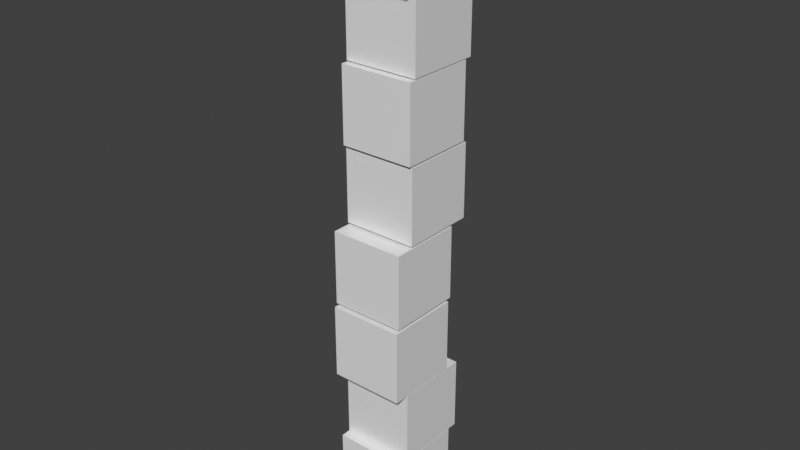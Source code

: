 # Source: Stack_1.blend  (saved by Blender 2.93.21; exported with 4.5.12 LTS)
import bpy
from mathutils import Matrix  # noqa: F401  (used for matrix-valued properties, if any)

bpy.ops.wm.read_factory_settings(use_empty=True)
scene = bpy.context.scene
scene.name = 'Scene'

# ---- collections
col_collection = bpy.data.collections.new('Collection'); scene.collection.children.link(col_collection)

# ---- materials (node trees are filled in below, after node groups)
mat_material = bpy.data.materials.new('Material')
mat_material.alpha_threshold = 0.0
mat_material.use_transparent_shadow = False
mat_material.line_color = (0.0, 0.0, 0.0, 1.0)

# ---- material node trees
mat_material.use_nodes = True; mat_material.node_tree.nodes.clear()
_N = mat_material.node_tree.nodes; _L = mat_material.node_tree.links
n0 = _N.new('ShaderNodeOutputMaterial'); n0.name = 'Material Output'; n0.location = (300, 300)
n1 = _N.new('ShaderNodeBsdfPrincipled'); n1.name = 'Principled BSDF'; n1.location = (10, 300)
n1.distribution = 'GGX'
n1.subsurface_method = 'BURLEY'
n1.inputs[2].default_value = 0.4
n1.inputs[3].default_value = 1.45
n1.inputs[27].default_value = (0.0, 0.0, 0.0, 1.0)
n1.inputs[28].default_value = 1.0
_L.new(n1.outputs[0], n0.inputs[0])
n0.is_active_output = True

# ---- world
world_world = bpy.data.worlds.new('World'); scene.world = world_world
world_world.use_nodes = True; world_world.node_tree.nodes.clear()
_N = world_world.node_tree.nodes; _L = world_world.node_tree.links
n0 = _N.new('ShaderNodeOutputWorld'); n0.name = 'World Output'; n0.location = (300, 300)
n1 = _N.new('ShaderNodeBackground'); n1.name = 'Background'; n1.location = (10, 300)
n1.inputs[0].default_value = (0.05088, 0.05088, 0.05088, 1.0)
_L.new(n1.outputs[0], n0.inputs[0])
n0.is_active_output = True
world_world.color = (0.05088, 0.05088, 0.05088)
world_world.use_sun_shadow = False
world_world.sun_shadow_jitter_overblur = 0.0

# ---- meshes
me_cube = bpy.data.meshes.new('Cube')
me_cube.from_pydata([(1.0, 1.0, 1.0), (1.0, 1.0, -1.0), (1.0, -1.0, 1.0), (1.0, -1.0, -1.0), (-1.0, 1.0, 1.0), (-1.0, 1.0, -1.0), (-1.0, -1.0, 1.0), (-1.0, -1.0, -1.0)], [], [(0, 4, 6, 2), (3, 2, 6, 7), (7, 6, 4, 5), (5, 1, 3, 7), (1, 0, 2, 3), (5, 4, 0, 1)])
_uv = me_cube.uv_layers.new(name='UVMap')
_uv.uv.foreach_set('vector', [0.625, 0.5, 0.875, 0.5, 0.875, 0.75, 0.625, 0.75, 0.375, 0.75, 0.625, 0.75, 0.625, 1.0, 0.375, 1.0, 0.375, 0.0, 0.625, 0.0, 0.625, 0.25, 0.375, 0.25, 0.125, 0.5, 0.375, 0.5, 0.375, 0.75, 0.125, 0.75, 0.375, 0.5, 0.625, 0.5, 0.625, 0.75, 0.375, 0.75, 0.375, 0.25, 0.625, 0.25, 0.625, 0.5, 0.375, 0.5])
me_cube.materials.append(mat_material)
me_cube.use_remesh_preserve_volume = False
me_cube.use_remesh_preserve_attributes = False
me_cube.use_mirror_vertex_groups = False
me_cube.update()
me_cube_001 = bpy.data.meshes.new('Cube.001')
me_cube_001.from_pydata([(1.0, 1.0, 1.0), (1.0, 1.0, -1.0), (1.0, -1.0, 1.0), (1.0, -1.0, -1.0), (-1.0, 1.0, 1.0), (-1.0, 1.0, -1.0), (-1.0, -1.0, 1.0), (-1.0, -1.0, -1.0)], [], [(0, 4, 6, 2), (3, 2, 6, 7), (7, 6, 4, 5), (5, 1, 3, 7), (1, 0, 2, 3), (5, 4, 0, 1)])
_uv = me_cube_001.uv_layers.new(name='UVMap')
_uv.uv.foreach_set('vector', [0.625, 0.5, 0.875, 0.5, 0.875, 0.75, 0.625, 0.75, 0.375, 0.75, 0.625, 0.75, 0.625, 1.0, 0.375, 1.0, 0.375, 0.0, 0.625, 0.0, 0.625, 0.25, 0.375, 0.25, 0.125, 0.5, 0.375, 0.5, 0.375, 0.75, 0.125, 0.75, 0.375, 0.5, 0.625, 0.5, 0.625, 0.75, 0.375, 0.75, 0.375, 0.25, 0.625, 0.25, 0.625, 0.5, 0.375, 0.5])
me_cube_001.materials.append(mat_material)
me_cube_001.use_remesh_preserve_volume = False
me_cube_001.use_remesh_preserve_attributes = False
me_cube_001.use_mirror_vertex_groups = False
me_cube_001.update()
me_cube_002 = bpy.data.meshes.new('Cube.002')
me_cube_002.from_pydata([(1.0, 1.0, 1.0), (1.0, 1.0, -1.0), (1.0, -1.0, 1.0), (1.0, -1.0, -1.0), (-1.0, 1.0, 1.0), (-1.0, 1.0, -1.0), (-1.0, -1.0, 1.0), (-1.0, -1.0, -1.0)], [], [(0, 4, 6, 2), (3, 2, 6, 7), (7, 6, 4, 5), (5, 1, 3, 7), (1, 0, 2, 3), (5, 4, 0, 1)])
_uv = me_cube_002.uv_layers.new(name='UVMap')
_uv.uv.foreach_set('vector', [0.625, 0.5, 0.875, 0.5, 0.875, 0.75, 0.625, 0.75, 0.375, 0.75, 0.625, 0.75, 0.625, 1.0, 0.375, 1.0, 0.375, 0.0, 0.625, 0.0, 0.625, 0.25, 0.375, 0.25, 0.125, 0.5, 0.375, 0.5, 0.375, 0.75, 0.125, 0.75, 0.375, 0.5, 0.625, 0.5, 0.625, 0.75, 0.375, 0.75, 0.375, 0.25, 0.625, 0.25, 0.625, 0.5, 0.375, 0.5])
me_cube_002.materials.append(mat_material)
me_cube_002.use_remesh_preserve_volume = False
me_cube_002.use_remesh_preserve_attributes = False
me_cube_002.use_mirror_vertex_groups = False
me_cube_002.update()
me_cube_003 = bpy.data.meshes.new('Cube.003')
me_cube_003.from_pydata([(1.0, 1.0, 1.0), (1.0, 1.0, -1.0), (1.0, -1.0, 1.0), (1.0, -1.0, -1.0), (-1.0, 1.0, 1.0), (-1.0, 1.0, -1.0), (-1.0, -1.0, 1.0), (-1.0, -1.0, -1.0)], [], [(0, 4, 6, 2), (3, 2, 6, 7), (7, 6, 4, 5), (5, 1, 3, 7), (1, 0, 2, 3), (5, 4, 0, 1)])
_uv = me_cube_003.uv_layers.new(name='UVMap')
_uv.uv.foreach_set('vector', [0.625, 0.5, 0.875, 0.5, 0.875, 0.75, 0.625, 0.75, 0.375, 0.75, 0.625, 0.75, 0.625, 1.0, 0.375, 1.0, 0.375, 0.0, 0.625, 0.0, 0.625, 0.25, 0.375, 0.25, 0.125, 0.5, 0.375, 0.5, 0.375, 0.75, 0.125, 0.75, 0.375, 0.5, 0.625, 0.5, 0.625, 0.75, 0.375, 0.75, 0.375, 0.25, 0.625, 0.25, 0.625, 0.5, 0.375, 0.5])
me_cube_003.materials.append(mat_material)
me_cube_003.use_remesh_preserve_volume = False
me_cube_003.use_remesh_preserve_attributes = False
me_cube_003.use_mirror_vertex_groups = False
me_cube_003.update()
me_cube_004 = bpy.data.meshes.new('Cube.004')
me_cube_004.from_pydata([(1.0, 1.0, 1.0), (1.0, 1.0, -1.0), (1.0, -1.0, 1.0), (1.0, -1.0, -1.0), (-1.0, 1.0, 1.0), (-1.0, 1.0, -1.0), (-1.0, -1.0, 1.0), (-1.0, -1.0, -1.0)], [], [(0, 4, 6, 2), (3, 2, 6, 7), (7, 6, 4, 5), (5, 1, 3, 7), (1, 0, 2, 3), (5, 4, 0, 1)])
_uv = me_cube_004.uv_layers.new(name='UVMap')
_uv.uv.foreach_set('vector', [0.625, 0.5, 0.875, 0.5, 0.875, 0.75, 0.625, 0.75, 0.375, 0.75, 0.625, 0.75, 0.625, 1.0, 0.375, 1.0, 0.375, 0.0, 0.625, 0.0, 0.625, 0.25, 0.375, 0.25, 0.125, 0.5, 0.375, 0.5, 0.375, 0.75, 0.125, 0.75, 0.375, 0.5, 0.625, 0.5, 0.625, 0.75, 0.375, 0.75, 0.375, 0.25, 0.625, 0.25, 0.625, 0.5, 0.375, 0.5])
me_cube_004.materials.append(mat_material)
me_cube_004.use_remesh_preserve_volume = False
me_cube_004.use_remesh_preserve_attributes = False
me_cube_004.use_mirror_vertex_groups = False
me_cube_004.update()
me_cube_005 = bpy.data.meshes.new('Cube.005')
me_cube_005.from_pydata([(1.0, 1.0, 1.0), (1.0, 1.0, -1.0), (1.0, -1.0, 1.0), (1.0, -1.0, -1.0), (-1.0, 1.0, 1.0), (-1.0, 1.0, -1.0), (-1.0, -1.0, 1.0), (-1.0, -1.0, -1.0)], [], [(0, 4, 6, 2), (3, 2, 6, 7), (7, 6, 4, 5), (5, 1, 3, 7), (1, 0, 2, 3), (5, 4, 0, 1)])
_uv = me_cube_005.uv_layers.new(name='UVMap')
_uv.uv.foreach_set('vector', [0.625, 0.5, 0.875, 0.5, 0.875, 0.75, 0.625, 0.75, 0.375, 0.75, 0.625, 0.75, 0.625, 1.0, 0.375, 1.0, 0.375, 0.0, 0.625, 0.0, 0.625, 0.25, 0.375, 0.25, 0.125, 0.5, 0.375, 0.5, 0.375, 0.75, 0.125, 0.75, 0.375, 0.5, 0.625, 0.5, 0.625, 0.75, 0.375, 0.75, 0.375, 0.25, 0.625, 0.25, 0.625, 0.5, 0.375, 0.5])
me_cube_005.materials.append(mat_material)
me_cube_005.use_remesh_preserve_volume = False
me_cube_005.use_remesh_preserve_attributes = False
me_cube_005.use_mirror_vertex_groups = False
me_cube_005.update()
me_cube_006 = bpy.data.meshes.new('Cube.006')
me_cube_006.from_pydata([(1.0, 1.0, 1.0), (1.0, 1.0, -1.0), (1.0, -1.0, 1.0), (1.0, -1.0, -1.0), (-1.0, 1.0, 1.0), (-1.0, 1.0, -1.0), (-1.0, -1.0, 1.0), (-1.0, -1.0, -1.0)], [], [(0, 4, 6, 2), (3, 2, 6, 7), (7, 6, 4, 5), (5, 1, 3, 7), (1, 0, 2, 3), (5, 4, 0, 1)])
_uv = me_cube_006.uv_layers.new(name='UVMap')
_uv.uv.foreach_set('vector', [0.625, 0.5, 0.875, 0.5, 0.875, 0.75, 0.625, 0.75, 0.375, 0.75, 0.625, 0.75, 0.625, 1.0, 0.375, 1.0, 0.375, 0.0, 0.625, 0.0, 0.625, 0.25, 0.375, 0.25, 0.125, 0.5, 0.375, 0.5, 0.375, 0.75, 0.125, 0.75, 0.375, 0.5, 0.625, 0.5, 0.625, 0.75, 0.375, 0.75, 0.375, 0.25, 0.625, 0.25, 0.625, 0.5, 0.375, 0.5])
me_cube_006.materials.append(mat_material)
me_cube_006.use_remesh_preserve_volume = False
me_cube_006.use_remesh_preserve_attributes = False
me_cube_006.use_mirror_vertex_groups = False
me_cube_006.update()
me_cube_007 = bpy.data.meshes.new('Cube.007')
me_cube_007.from_pydata([(1.0, 1.0, 1.0), (1.0, 1.0, -1.0), (1.0, -1.0, 1.0), (1.0, -1.0, -1.0), (-1.0, 1.0, 1.0), (-1.0, 1.0, -1.0), (-1.0, -1.0, 1.0), (-1.0, -1.0, -1.0)], [], [(0, 4, 6, 2), (3, 2, 6, 7), (7, 6, 4, 5), (5, 1, 3, 7), (1, 0, 2, 3), (5, 4, 0, 1)])
_uv = me_cube_007.uv_layers.new(name='UVMap')
_uv.uv.foreach_set('vector', [0.625, 0.5, 0.875, 0.5, 0.875, 0.75, 0.625, 0.75, 0.375, 0.75, 0.625, 0.75, 0.625, 1.0, 0.375, 1.0, 0.375, 0.0, 0.625, 0.0, 0.625, 0.25, 0.375, 0.25, 0.125, 0.5, 0.375, 0.5, 0.375, 0.75, 0.125, 0.75, 0.375, 0.5, 0.625, 0.5, 0.625, 0.75, 0.375, 0.75, 0.375, 0.25, 0.625, 0.25, 0.625, 0.5, 0.375, 0.5])
me_cube_007.materials.append(mat_material)
me_cube_007.use_remesh_preserve_volume = False
me_cube_007.use_remesh_preserve_attributes = False
me_cube_007.use_mirror_vertex_groups = False
me_cube_007.update()

# ---- objects
ob_cube = bpy.data.objects.new('Cube', me_cube)
ob_cube_001 = bpy.data.objects.new('Cube.001', me_cube_001)
ob_cube_002 = bpy.data.objects.new('Cube.002', me_cube_002)
ob_cube_003 = bpy.data.objects.new('Cube.003', me_cube_003)
ob_cube_004 = bpy.data.objects.new('Cube.004', me_cube_004)
ob_cube_005 = bpy.data.objects.new('Cube.005', me_cube_005)
ob_cube_006 = bpy.data.objects.new('Cube.006', me_cube_006)
ob_cube_007 = bpy.data.objects.new('Cube.007', me_cube_007)

# ---- transforms, parenting, visibility, modifiers, constraints
ob_cube.location = (0.0, 0.0, 1.041)
ob_cube.lock_rotations_4d = False
ob_cube.empty_display_type = 'ARROWS'
ob_cube.lineart.crease_threshold = 0.0
ob_cube_001.location = (0.0, 0.2645, 3.055)
ob_cube_001.lock_rotations_4d = False
ob_cube_001.empty_display_type = 'ARROWS'
ob_cube_001.lineart.crease_threshold = 0.0
ob_cube_002.location = (0.0, -0.1436, 5.071)
ob_cube_002.lock_rotations_4d = False
ob_cube_002.empty_display_type = 'ARROWS'
ob_cube_002.lineart.crease_threshold = 0.0
ob_cube_003.location = (0.0, -0.07181, 7.154)
ob_cube_003.lock_rotations_4d = False
ob_cube_003.empty_display_type = 'ARROWS'
ob_cube_003.lineart.crease_threshold = 0.0
ob_cube_004.location = (0.0, 0.4064, 9.208)
ob_cube_004.lock_rotations_4d = False
ob_cube_004.empty_display_type = 'ARROWS'
ob_cube_004.lineart.crease_threshold = 0.0
ob_cube_005.location = (0.0, 0.3194, 11.26)
ob_cube_005.lock_rotations_4d = False
ob_cube_005.empty_display_type = 'ARROWS'
ob_cube_005.lineart.crease_threshold = 0.0
ob_cube_006.location = (0.0, 0.4933, 13.29)
ob_cube_006.lock_rotations_4d = False
ob_cube_006.empty_display_type = 'ARROWS'
ob_cube_006.lineart.crease_threshold = 0.0
ob_cube_007.location = (0.0, 0.189, 15.28)
ob_cube_007.lock_rotations_4d = False
ob_cube_007.empty_display_type = 'ARROWS'
ob_cube_007.lineart.crease_threshold = 0.0

# ---- collection membership
col_collection.objects.link(ob_cube)
col_collection.objects.link(ob_cube_001)
col_collection.objects.link(ob_cube_002)
col_collection.objects.link(ob_cube_003)
col_collection.objects.link(ob_cube_004)
col_collection.objects.link(ob_cube_005)
col_collection.objects.link(ob_cube_006)
col_collection.objects.link(ob_cube_007)

# ---- scene / render settings (as saved in the file)
scene.frame_start = 1; scene.frame_end = 250; scene.frame_set(1)
scene.render.engine = 'BLENDER_EEVEE_NEXT'
scene.cycles.use_denoising = False
scene.cycles.samples = 128
scene.cycles.sampling_pattern = 'TABULATED_SOBOL'
scene.cycles.use_adaptive_sampling = False
scene.cycles.use_light_tree = False
scene.view_settings.view_transform = 'Standard'
bpy.context.view_layer.update()

# ---- added for rendering (the .blend has no active camera and no usable light): camera, sun
cam_auto = bpy.data.cameras.new('AutoCamera')
cam_auto.lens = 50.0
cam_auto.sensor_width = 36.0
cam_auto.clip_end = 1000.0
ob_auto_camera = bpy.data.objects.new('AutoCamera', cam_auto)
scene.collection.objects.link(ob_auto_camera)
ob_auto_camera.location = (15.3332, -18.2249, 20.427)
ob_auto_camera.rotation_euler = (1.09748, -7.21219e-08, 0.694738)
scene.camera = ob_auto_camera
light_auto_sun = bpy.data.lights.new('AutoSun', 'SUN')
light_auto_sun.energy = 3.0
light_auto_sun.angle = 0.0523599
ob_auto_sun = bpy.data.objects.new('AutoSun', light_auto_sun)
scene.collection.objects.link(ob_auto_sun)
ob_auto_sun.rotation_euler = (0.872665, 0.174533, 0.523599)
bpy.context.view_layer.update()
